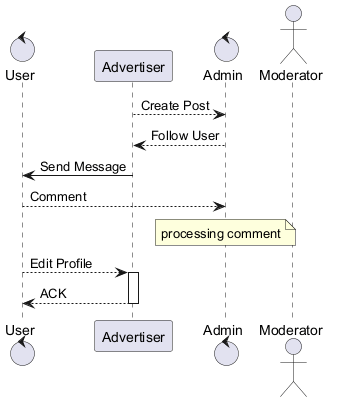

The diagram above was rendered by PlantUML. Its source (embedded in the PNG):
@startuml

control "User" as U
participant "Advertiser" as A
control "Admin" as A2
actor "Moderator" as M
A --> A2 : Create Post
A2 --> A : Follow User
A -> U : Send Message
U --> A2 : Comment
note over A2 : processing comment
U --> A : Edit Profile
activate A
A --> U : ACK
deactivate A
@enduml